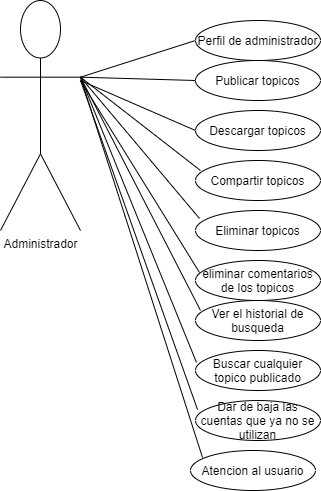

The diagram above was exported from draw.io. Its source (the exported page's mxGraphModel, read from the mxfile embedded in the PNG):
<mxGraphModel dx="650" dy="401" grid="1" gridSize="10" guides="1" tooltips="1" connect="1" arrows="1" fold="1" page="1" pageScale="1" pageWidth="827" pageHeight="1169" math="0" shadow="0">
  <root>
    <mxCell id="0" />
    <mxCell id="1" parent="0" />
    <mxCell id="2" value="Administrador" style="shape=umlActor;verticalLabelPosition=bottom;verticalAlign=top;html=1;outlineConnect=0;" parent="1" vertex="1">
      <mxGeometry x="20" y="110" width="80" height="230" as="geometry" />
    </mxCell>
    <mxCell id="4" value="" style="endArrow=none;html=1;entryX=0;entryY=0.5;entryDx=0;entryDy=0;exitX=1;exitY=0.3333333333333333;exitDx=0;exitDy=0;exitPerimeter=0;" parent="1" source="2" target="10" edge="1">
      <mxGeometry width="50" height="50" relative="1" as="geometry">
        <mxPoint x="100" y="190" as="sourcePoint" />
        <mxPoint x="210" y="130" as="targetPoint" />
      </mxGeometry>
    </mxCell>
    <mxCell id="5" value="" style="endArrow=none;html=1;exitX=1;exitY=0.3333333333333333;exitDx=0;exitDy=0;exitPerimeter=0;entryX=0;entryY=0.5;entryDx=0;entryDy=0;" parent="1" source="2" target="9" edge="1">
      <mxGeometry width="50" height="50" relative="1" as="geometry">
        <mxPoint x="130" y="210" as="sourcePoint" />
        <mxPoint x="210" y="180" as="targetPoint" />
      </mxGeometry>
    </mxCell>
    <mxCell id="6" value="" style="endArrow=none;html=1;entryX=0;entryY=0.5;entryDx=0;entryDy=0;" parent="1" target="7" edge="1">
      <mxGeometry width="50" height="50" relative="1" as="geometry">
        <mxPoint x="100" y="190" as="sourcePoint" />
        <mxPoint x="190" y="220" as="targetPoint" />
      </mxGeometry>
    </mxCell>
    <mxCell id="7" value="Descargar topicos" style="ellipse;whiteSpace=wrap;html=1;" parent="1" vertex="1">
      <mxGeometry x="215" y="220" width="125" height="40" as="geometry" />
    </mxCell>
    <mxCell id="8" value="Compartir topicos" style="ellipse;whiteSpace=wrap;html=1;" parent="1" vertex="1">
      <mxGeometry x="215" y="270" width="125" height="40" as="geometry" />
    </mxCell>
    <mxCell id="9" value="Publicar topicos" style="ellipse;whiteSpace=wrap;html=1;" parent="1" vertex="1">
      <mxGeometry x="215" y="170" width="125" height="40" as="geometry" />
    </mxCell>
    <mxCell id="10" value="Perfil de administrador" style="ellipse;whiteSpace=wrap;html=1;" parent="1" vertex="1">
      <mxGeometry x="215" y="130" width="125" height="40" as="geometry" />
    </mxCell>
    <mxCell id="11" value="" style="endArrow=none;html=1;exitX=1;exitY=0.3333333333333333;exitDx=0;exitDy=0;exitPerimeter=0;entryX=0.04;entryY=0.25;entryDx=0;entryDy=0;entryPerimeter=0;" parent="1" source="2" target="8" edge="1">
      <mxGeometry width="50" height="50" relative="1" as="geometry">
        <mxPoint x="120" y="280" as="sourcePoint" />
        <mxPoint x="170" y="230" as="targetPoint" />
      </mxGeometry>
    </mxCell>
    <mxCell id="12" value="Eliminar topicos" style="ellipse;whiteSpace=wrap;html=1;" parent="1" vertex="1">
      <mxGeometry x="215" y="320" width="125" height="40" as="geometry" />
    </mxCell>
    <mxCell id="13" value="eliminar comentarios de los topicos" style="ellipse;whiteSpace=wrap;html=1;" parent="1" vertex="1">
      <mxGeometry x="215" y="370" width="125" height="40" as="geometry" />
    </mxCell>
    <mxCell id="14" value="" style="endArrow=none;html=1;exitX=1;exitY=0.3333333333333333;exitDx=0;exitDy=0;exitPerimeter=0;entryX=0.032;entryY=0.2;entryDx=0;entryDy=0;entryPerimeter=0;" parent="1" source="2" target="12" edge="1">
      <mxGeometry width="50" height="50" relative="1" as="geometry">
        <mxPoint x="120" y="280" as="sourcePoint" />
        <mxPoint x="170" y="230" as="targetPoint" />
      </mxGeometry>
    </mxCell>
    <mxCell id="15" value="" style="endArrow=none;html=1;entryX=0.032;entryY=0.3;entryDx=0;entryDy=0;entryPerimeter=0;" parent="1" target="13" edge="1">
      <mxGeometry width="50" height="50" relative="1" as="geometry">
        <mxPoint x="100" y="190" as="sourcePoint" />
        <mxPoint x="170" y="270" as="targetPoint" />
      </mxGeometry>
    </mxCell>
    <mxCell id="16" value="Ver el historial de busqueda" style="ellipse;whiteSpace=wrap;html=1;" parent="1" vertex="1">
      <mxGeometry x="215" y="410" width="125" height="40" as="geometry" />
    </mxCell>
    <mxCell id="17" value="Buscar cualquier topico publicado" style="ellipse;whiteSpace=wrap;html=1;" parent="1" vertex="1">
      <mxGeometry x="215" y="460" width="125" height="40" as="geometry" />
    </mxCell>
    <mxCell id="18" value="" style="endArrow=none;html=1;exitX=1;exitY=0.3333333333333333;exitDx=0;exitDy=0;exitPerimeter=0;entryX=0.04;entryY=0.25;entryDx=0;entryDy=0;entryPerimeter=0;" parent="1" source="2" target="16" edge="1">
      <mxGeometry width="50" height="50" relative="1" as="geometry">
        <mxPoint x="80" y="370" as="sourcePoint" />
        <mxPoint x="130" y="320" as="targetPoint" />
      </mxGeometry>
    </mxCell>
    <mxCell id="19" value="" style="endArrow=none;html=1;exitX=1;exitY=0.3333333333333333;exitDx=0;exitDy=0;exitPerimeter=0;entryX=0.008;entryY=0.3;entryDx=0;entryDy=0;entryPerimeter=0;" parent="1" source="2" target="17" edge="1">
      <mxGeometry width="50" height="50" relative="1" as="geometry">
        <mxPoint x="200" y="340" as="sourcePoint" />
        <mxPoint x="250" y="290" as="targetPoint" />
      </mxGeometry>
    </mxCell>
    <mxCell id="22" value="Dar de baja las cuentas que ya no se utilizan" style="ellipse;whiteSpace=wrap;html=1;" parent="1" vertex="1">
      <mxGeometry x="215" y="510" width="125" height="40" as="geometry" />
    </mxCell>
    <mxCell id="23" value="" style="endArrow=none;html=1;exitX=0.016;exitY=0.225;exitDx=0;exitDy=0;exitPerimeter=0;" parent="1" source="22" edge="1">
      <mxGeometry width="50" height="50" relative="1" as="geometry">
        <mxPoint x="110" y="480" as="sourcePoint" />
        <mxPoint x="100" y="190" as="targetPoint" />
      </mxGeometry>
    </mxCell>
    <mxCell id="24" value="Atencion al usuario" style="ellipse;whiteSpace=wrap;html=1;" parent="1" vertex="1">
      <mxGeometry x="210" y="560" width="125" height="40" as="geometry" />
    </mxCell>
    <mxCell id="25" value="" style="endArrow=none;html=1;exitX=0.096;exitY=0.175;exitDx=0;exitDy=0;exitPerimeter=0;entryX=1;entryY=0.3333333333333333;entryDx=0;entryDy=0;entryPerimeter=0;" parent="1" source="24" target="2" edge="1">
      <mxGeometry width="50" height="50" relative="1" as="geometry">
        <mxPoint x="100" y="500" as="sourcePoint" />
        <mxPoint x="150" y="450" as="targetPoint" />
      </mxGeometry>
    </mxCell>
  </root>
</mxGraphModel>